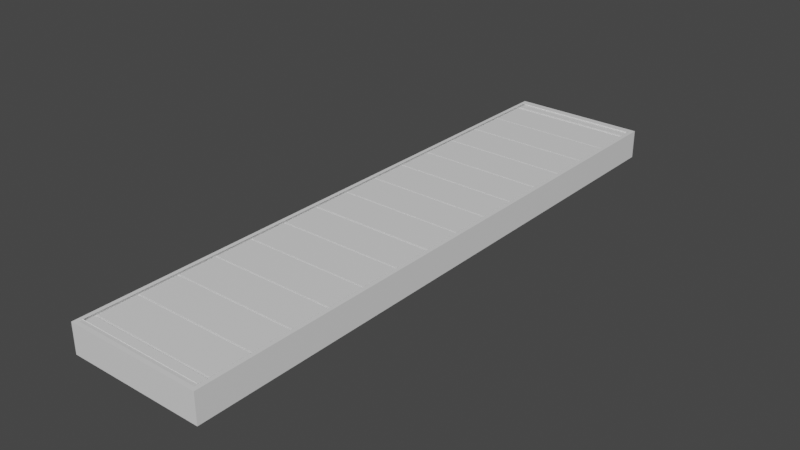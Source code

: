 # Source: ConveyerBeltLong.blend  (saved by Blender 3.4.6; exported with 4.5.12 LTS)
import bpy
from mathutils import Matrix  # noqa: F401  (used for matrix-valued properties, if any)

bpy.ops.wm.read_factory_settings(use_empty=True)
scene = bpy.context.scene
scene.name = 'Scene'

# ---- collections
col_collection = bpy.data.collections.new('Collection'); scene.collection.children.link(col_collection)

# ---- materials (node trees are filled in below, after node groups)
mat_material = bpy.data.materials.new('Material')
mat_material.alpha_threshold = 0.0
mat_material.use_transparent_shadow = False
mat_material.roughness = 0.5
mat_material.line_color = (0.0, 0.0, 0.0, 1.0)
mat_material_001 = bpy.data.materials.new('Material.001')
mat_material_001.alpha_threshold = 0.0
mat_material_001.use_transparent_shadow = False
mat_material_001.roughness = 0.5
mat_material_001.line_color = (0.0, 0.0, 0.0, 1.0)
mat_material_002 = bpy.data.materials.new('Material.002')
mat_material_002.alpha_threshold = 0.0
mat_material_002.use_transparent_shadow = False
mat_material_002.roughness = 0.5
mat_material_002.line_color = (0.0, 0.0, 0.0, 1.0)

# ---- material node trees
mat_material.use_nodes = True; mat_material.node_tree.nodes.clear()
_N = mat_material.node_tree.nodes; _L = mat_material.node_tree.links
n0 = _N.new('ShaderNodeOutputMaterial'); n0.name = 'Material Output'; n0.location = (300, 300)
n1 = _N.new('ShaderNodeBsdfPrincipled'); n1.name = 'Principled BSDF'; n1.location = (10, 300)
n1.distribution = 'GGX'
n1.subsurface_method = 'RANDOM_WALK_SKIN'
n1.inputs[3].default_value = 1.45
n1.inputs[27].default_value = (0.0, 0.0, 0.0, 1.0)
n1.inputs[28].default_value = 1.0
_L.new(n1.outputs[0], n0.inputs[0])
n0.is_active_output = True
mat_material_001.use_nodes = True; mat_material_001.node_tree.nodes.clear()
_N = mat_material_001.node_tree.nodes; _L = mat_material_001.node_tree.links
n0 = _N.new('ShaderNodeOutputMaterial'); n0.name = 'Material Output'; n0.location = (300, 300)
n1 = _N.new('ShaderNodeBsdfPrincipled'); n1.name = 'Principled BSDF'; n1.location = (10, 300)
n1.distribution = 'GGX'
n1.subsurface_method = 'RANDOM_WALK_SKIN'
n1.inputs[3].default_value = 1.45
n1.inputs[27].default_value = (0.0, 0.0, 0.0, 1.0)
n1.inputs[28].default_value = 1.0
_L.new(n1.outputs[0], n0.inputs[0])
n0.is_active_output = True
mat_material_002.use_nodes = True; mat_material_002.node_tree.nodes.clear()
_N = mat_material_002.node_tree.nodes; _L = mat_material_002.node_tree.links
n0 = _N.new('ShaderNodeOutputMaterial'); n0.name = 'Material Output'; n0.location = (300, 300)
n1 = _N.new('ShaderNodeBsdfPrincipled'); n1.name = 'Principled BSDF'; n1.location = (10, 300)
n1.distribution = 'GGX'
n1.subsurface_method = 'RANDOM_WALK_SKIN'
n1.inputs[3].default_value = 1.45
n1.inputs[27].default_value = (0.0, 0.0, 0.0, 1.0)
n1.inputs[28].default_value = 1.0
_L.new(n1.outputs[0], n0.inputs[0])
n0.is_active_output = True

# ---- world
world_world = bpy.data.worlds.new('World'); scene.world = world_world
world_world.use_nodes = True; world_world.node_tree.nodes.clear()
_N = world_world.node_tree.nodes; _L = world_world.node_tree.links
n0 = _N.new('ShaderNodeOutputWorld'); n0.name = 'World Output'; n0.location = (300, 300)
n1 = _N.new('ShaderNodeBackground'); n1.name = 'Background'; n1.location = (10, 300)
n1.inputs[0].default_value = (0.05088, 0.05088, 0.05088, 1.0)
_L.new(n1.outputs[0], n0.inputs[0])
n0.is_active_output = True
world_world.color = (0.05088, 0.05088, 0.05088)
world_world.use_sun_shadow = False
world_world.sun_shadow_jitter_overblur = 0.0

# ---- meshes
me_cube = bpy.data.meshes.new('Cube')
me_cube.from_pydata([(1.089, 1.016, 0.6653), (1.089, 1.016, -29.46), (1.089, -1.016, 0.6653), (1.089, -1.016, -29.46), (-1.089, 1.016, 0.6653), (-1.089, 1.016, -29.46), (-1.089, -1.016, 0.6653), (-1.089, -1.016, -29.46), (1.025, -1.002, 0.6653), (-1.026, -1.002, 0.6653), (1.025, 1.002, 0.6653), (-1.026, 1.002, 0.6653), (0.9942, -1.002, -2.946), (-1.056, -1.002, -2.946), (0.9942, 1.002, -2.946), (-1.056, 1.002, -2.946), (1.025, -0.9901, 0.3042), (-1.026, -0.9901, 0.3042), (0.9942, -0.9898, 0.6637), (-1.056, -0.9898, 0.6637), (-1.026, 0.9906, 0.8193), (1.025, 0.9906, 0.8193), (-1.056, 0.9909, -0.2008), (0.9942, 0.9909, -0.2008)], [], [(4, 6, 9, 11), (3, 2, 6, 7), (7, 6, 4, 5), (5, 1, 3, 7), (1, 0, 2, 3), (5, 4, 0, 1), (14, 10, 21, 23), (2, 0, 10, 8), (0, 4, 11, 10), (6, 2, 8, 9), (14, 15, 13, 12), (8, 10, 14, 12), (11, 9, 13, 15), (13, 9, 17, 19), (17, 16, 18, 19), (9, 8, 16, 17), (8, 12, 18, 16), (12, 13, 19, 18), (21, 20, 22, 23), (15, 14, 23, 22), (10, 11, 20, 21), (11, 15, 22, 20)])
_uv = me_cube.uv_layers.new(name='UVMap')
_uv.uv.foreach_set('vector', [0.625, 0.25, 0.625, 0.0, 0.625, 0.0, 0.625, 0.25, 0.375, 0.75, 0.625, 0.75, 0.625, 1.0, 0.375, 1.0, 0.375, 0.0, 0.625, 0.0, 0.625, 0.25, 0.375, 0.25, 0.125, 0.5, 0.375, 0.5, 0.375, 0.75, 0.125, 0.75, 0.375, 0.5, 0.625, 0.5, 0.625, 0.75, 0.375, 0.75, 0.375, 0.25, 0.625, 0.25, 0.625, 0.5, 0.375, 0.5, 0.625, 0.5, 0.625, 0.5, 0.625, 0.5, 0.625, 0.5, 0.625, 0.75, 0.625, 0.5, 0.625, 0.5, 0.625, 0.75, 0.625, 0.5, 0.625, 0.25, 0.625, 0.25, 0.625, 0.5, 0.625, 1.0, 0.625, 0.75, 0.625, 0.75, 0.625, 1.0, 0.625, 0.5, 0.875, 0.5, 0.875, 0.75, 0.625, 0.75, 0.625, 0.75, 0.625, 0.5, 0.625, 0.5, 0.625, 0.75, 0.625, 0.25, 0.625, 0.0, 0.625, 0.0, 0.625, 0.25, 0.625, 0.0, 0.625, 0.0, 0.625, 0.0, 0.625, 0.0, 0.625, 1.0, 0.625, 0.75, 0.625, 0.75, 0.625, 1.0, 0.625, 1.0, 0.625, 0.75, 0.625, 0.75, 0.625, 1.0, 0.625, 0.75, 0.625, 0.75, 0.625, 0.75, 0.625, 0.75, 0.625, 0.75, 0.875, 0.75, 0.875, 0.75, 0.625, 0.75, 0.625, 0.5, 0.625, 0.25, 0.625, 0.25, 0.625, 0.5, 0.875, 0.5, 0.625, 0.5, 0.625, 0.5, 0.875, 0.5, 0.625, 0.5, 0.625, 0.25, 0.625, 0.25, 0.625, 0.5, 0.625, 0.25, 0.625, 0.25, 0.625, 0.25, 0.625, 0.25])
me_cube.materials.append(mat_material)
me_cube.use_mirror_vertex_groups = False
me_cube.update()
me_cube_001 = bpy.data.meshes.new('Cube.001')
me_cube_001.from_pydata([(1.0, 1.0, 1.0), (1.0, 1.0, -1.0), (1.0, -1.0, 1.0), (1.0, -1.0, -1.0), (-1.0, 1.0, 1.0), (-1.0, 1.0, -1.0), (-1.0, -1.0, 1.0), (-1.0, -1.0, -1.0)], [], [(0, 4, 6, 2), (3, 2, 6, 7), (7, 6, 4, 5), (5, 1, 3, 7), (1, 0, 2, 3), (5, 4, 0, 1)])
_uv = me_cube_001.uv_layers.new(name='UVMap')
_uv.uv.foreach_set('vector', [0.625, 0.5, 0.875, 0.5, 0.875, 0.75, 0.625, 0.75, 0.375, 0.75, 0.625, 0.75, 0.625, 1.0, 0.375, 1.0, 0.375, 0.0, 0.625, 0.0, 0.625, 0.25, 0.375, 0.25, 0.125, 0.5, 0.375, 0.5, 0.375, 0.75, 0.125, 0.75, 0.375, 0.5, 0.625, 0.5, 0.625, 0.75, 0.375, 0.75, 0.375, 0.25, 0.625, 0.25, 0.625, 0.5, 0.375, 0.5])
me_cube_001.materials.append(mat_material_001)
me_cube_001.use_mirror_vertex_groups = False
me_cube_001.update()
me_cube_002 = bpy.data.meshes.new('Cube.002')
me_cube_002.from_pydata([(1.0, 1.0, 1.0), (1.0, 1.0, -1.0), (1.0, -1.0, 1.0), (1.0, -1.0, -1.0), (-1.0, 1.0, 1.0), (-1.0, 1.0, -1.0), (-1.0, -1.0, 1.0), (-1.0, -1.0, -1.0)], [], [(0, 4, 6, 2), (3, 2, 6, 7), (7, 6, 4, 5), (5, 1, 3, 7), (1, 0, 2, 3), (5, 4, 0, 1)])
_uv = me_cube_002.uv_layers.new(name='UVMap')
_uv.uv.foreach_set('vector', [0.625, 0.5, 0.875, 0.5, 0.875, 0.75, 0.625, 0.75, 0.375, 0.75, 0.625, 0.75, 0.625, 1.0, 0.375, 1.0, 0.375, 0.0, 0.625, 0.0, 0.625, 0.25, 0.375, 0.25, 0.125, 0.5, 0.375, 0.5, 0.375, 0.75, 0.125, 0.75, 0.375, 0.5, 0.625, 0.5, 0.625, 0.75, 0.375, 0.75, 0.375, 0.25, 0.625, 0.25, 0.625, 0.5, 0.375, 0.5])
me_cube_002.materials.append(mat_material_001)
me_cube_002.use_mirror_vertex_groups = False
me_cube_002.update()
me_cube_003 = bpy.data.meshes.new('Cube.003')
me_cube_003.from_pydata([(1.0, 1.0, 1.0), (1.0, 1.0, -1.0), (1.0, -1.0, 1.0), (1.0, -1.0, -1.0), (-1.0, 1.0, 1.0), (-1.0, 1.0, -1.0), (-1.0, -1.0, 1.0), (-1.0, -1.0, -1.0)], [], [(0, 4, 6, 2), (3, 2, 6, 7), (7, 6, 4, 5), (5, 1, 3, 7), (1, 0, 2, 3), (5, 4, 0, 1)])
_uv = me_cube_003.uv_layers.new(name='UVMap')
_uv.uv.foreach_set('vector', [0.625, 0.5, 0.875, 0.5, 0.875, 0.75, 0.625, 0.75, 0.375, 0.75, 0.625, 0.75, 0.625, 1.0, 0.375, 1.0, 0.375, 0.0, 0.625, 0.0, 0.625, 0.25, 0.375, 0.25, 0.125, 0.5, 0.375, 0.5, 0.375, 0.75, 0.125, 0.75, 0.375, 0.5, 0.625, 0.5, 0.625, 0.75, 0.375, 0.75, 0.375, 0.25, 0.625, 0.25, 0.625, 0.5, 0.375, 0.5])
me_cube_003.materials.append(mat_material_001)
me_cube_003.use_mirror_vertex_groups = False
me_cube_003.update()
me_cube_004 = bpy.data.meshes.new('Cube.004')
me_cube_004.from_pydata([(1.0, 1.0, 1.0), (1.0, 1.0, -1.0), (1.0, -1.0, 1.0), (1.0, -1.0, -1.0), (-1.0, 1.0, 1.0), (-1.0, 1.0, -1.0), (-1.0, -1.0, 1.0), (-1.0, -1.0, -1.0)], [], [(0, 4, 6, 2), (3, 2, 6, 7), (7, 6, 4, 5), (5, 1, 3, 7), (1, 0, 2, 3), (5, 4, 0, 1)])
_uv = me_cube_004.uv_layers.new(name='UVMap')
_uv.uv.foreach_set('vector', [0.625, 0.5, 0.875, 0.5, 0.875, 0.75, 0.625, 0.75, 0.375, 0.75, 0.625, 0.75, 0.625, 1.0, 0.375, 1.0, 0.375, 0.0, 0.625, 0.0, 0.625, 0.25, 0.375, 0.25, 0.125, 0.5, 0.375, 0.5, 0.375, 0.75, 0.125, 0.75, 0.375, 0.5, 0.625, 0.5, 0.625, 0.75, 0.375, 0.75, 0.375, 0.25, 0.625, 0.25, 0.625, 0.5, 0.375, 0.5])
me_cube_004.materials.append(mat_material_001)
me_cube_004.use_mirror_vertex_groups = False
me_cube_004.update()
me_cube_005 = bpy.data.meshes.new('Cube.005')
me_cube_005.from_pydata([(1.0, 1.0, 1.0), (1.0, 1.0, -1.0), (1.0, -1.0, 1.0), (1.0, -1.0, -1.0), (-1.0, 1.0, 1.0), (-1.0, 1.0, -1.0), (-1.0, -1.0, 1.0), (-1.0, -1.0, -1.0)], [], [(0, 4, 6, 2), (3, 2, 6, 7), (7, 6, 4, 5), (5, 1, 3, 7), (1, 0, 2, 3), (5, 4, 0, 1)])
_uv = me_cube_005.uv_layers.new(name='UVMap')
_uv.uv.foreach_set('vector', [0.625, 0.5, 0.875, 0.5, 0.875, 0.75, 0.625, 0.75, 0.375, 0.75, 0.625, 0.75, 0.625, 1.0, 0.375, 1.0, 0.375, 0.0, 0.625, 0.0, 0.625, 0.25, 0.375, 0.25, 0.125, 0.5, 0.375, 0.5, 0.375, 0.75, 0.125, 0.75, 0.375, 0.5, 0.625, 0.5, 0.625, 0.75, 0.375, 0.75, 0.375, 0.25, 0.625, 0.25, 0.625, 0.5, 0.375, 0.5])
me_cube_005.materials.append(mat_material_001)
me_cube_005.use_mirror_vertex_groups = False
me_cube_005.update()
me_cube_006 = bpy.data.meshes.new('Cube.006')
me_cube_006.from_pydata([(1.0, 1.0, 1.0), (1.0, 1.0, -1.0), (1.0, -1.0, 1.0), (1.0, -1.0, -1.0), (-1.0, 1.0, 1.0), (-1.0, 1.0, -1.0), (-1.0, -1.0, 1.0), (-1.0, -1.0, -1.0)], [], [(0, 4, 6, 2), (3, 2, 6, 7), (7, 6, 4, 5), (5, 1, 3, 7), (1, 0, 2, 3), (5, 4, 0, 1)])
_uv = me_cube_006.uv_layers.new(name='UVMap')
_uv.uv.foreach_set('vector', [0.625, 0.5, 0.875, 0.5, 0.875, 0.75, 0.625, 0.75, 0.375, 0.75, 0.625, 0.75, 0.625, 1.0, 0.375, 1.0, 0.375, 0.0, 0.625, 0.0, 0.625, 0.25, 0.375, 0.25, 0.125, 0.5, 0.375, 0.5, 0.375, 0.75, 0.125, 0.75, 0.375, 0.5, 0.625, 0.5, 0.625, 0.75, 0.375, 0.75, 0.375, 0.25, 0.625, 0.25, 0.625, 0.5, 0.375, 0.5])
me_cube_006.materials.append(mat_material_001)
me_cube_006.use_mirror_vertex_groups = False
me_cube_006.update()
me_cube_007 = bpy.data.meshes.new('Cube.007')
me_cube_007.from_pydata([(1.0, 1.0, 1.0), (1.0, 1.0, -1.0), (1.0, -1.0, 1.0), (1.0, -1.0, -1.0), (-1.0, 1.0, 1.0), (-1.0, 1.0, -1.0), (-1.0, -1.0, 1.0), (-1.0, -1.0, -1.0)], [], [(0, 4, 6, 2), (3, 2, 6, 7), (7, 6, 4, 5), (5, 1, 3, 7), (1, 0, 2, 3), (5, 4, 0, 1)])
_uv = me_cube_007.uv_layers.new(name='UVMap')
_uv.uv.foreach_set('vector', [0.625, 0.5, 0.875, 0.5, 0.875, 0.75, 0.625, 0.75, 0.375, 0.75, 0.625, 0.75, 0.625, 1.0, 0.375, 1.0, 0.375, 0.0, 0.625, 0.0, 0.625, 0.25, 0.375, 0.25, 0.125, 0.5, 0.375, 0.5, 0.375, 0.75, 0.125, 0.75, 0.375, 0.5, 0.625, 0.5, 0.625, 0.75, 0.375, 0.75, 0.375, 0.25, 0.625, 0.25, 0.625, 0.5, 0.375, 0.5])
me_cube_007.materials.append(mat_material_001)
me_cube_007.use_mirror_vertex_groups = False
me_cube_007.update()
me_cube_008 = bpy.data.meshes.new('Cube.008')
me_cube_008.from_pydata([(1.0, 1.0, 1.0), (1.0, 1.0, -1.0), (1.0, -1.0, 1.0), (1.0, -1.0, -1.0), (-1.0, 1.0, 1.0), (-1.0, 1.0, -1.0), (-1.0, -1.0, 1.0), (-1.0, -1.0, -1.0)], [], [(0, 4, 6, 2), (3, 2, 6, 7), (7, 6, 4, 5), (5, 1, 3, 7), (1, 0, 2, 3), (5, 4, 0, 1)])
_uv = me_cube_008.uv_layers.new(name='UVMap')
_uv.uv.foreach_set('vector', [0.625, 0.5, 0.875, 0.5, 0.875, 0.75, 0.625, 0.75, 0.375, 0.75, 0.625, 0.75, 0.625, 1.0, 0.375, 1.0, 0.375, 0.0, 0.625, 0.0, 0.625, 0.25, 0.375, 0.25, 0.125, 0.5, 0.375, 0.5, 0.375, 0.75, 0.125, 0.75, 0.375, 0.5, 0.625, 0.5, 0.625, 0.75, 0.375, 0.75, 0.375, 0.25, 0.625, 0.25, 0.625, 0.5, 0.375, 0.5])
me_cube_008.materials.append(mat_material_001)
me_cube_008.use_mirror_vertex_groups = False
me_cube_008.update()
me_cube_009 = bpy.data.meshes.new('Cube.009')
me_cube_009.from_pydata([(1.0, 1.0, 1.0), (1.0, 1.0, -1.0), (1.0, -1.0, 1.0), (1.0, -1.0, -1.0), (-1.0, 1.0, 1.0), (-1.0, 1.0, -1.0), (-1.0, -1.0, 1.0), (-1.0, -1.0, -1.0)], [], [(0, 4, 6, 2), (3, 2, 6, 7), (7, 6, 4, 5), (5, 1, 3, 7), (1, 0, 2, 3), (5, 4, 0, 1)])
_uv = me_cube_009.uv_layers.new(name='UVMap')
_uv.uv.foreach_set('vector', [0.625, 0.5, 0.875, 0.5, 0.875, 0.75, 0.625, 0.75, 0.375, 0.75, 0.625, 0.75, 0.625, 1.0, 0.375, 1.0, 0.375, 0.0, 0.625, 0.0, 0.625, 0.25, 0.375, 0.25, 0.125, 0.5, 0.375, 0.5, 0.375, 0.75, 0.125, 0.75, 0.375, 0.5, 0.625, 0.5, 0.625, 0.75, 0.375, 0.75, 0.375, 0.25, 0.625, 0.25, 0.625, 0.5, 0.375, 0.5])
me_cube_009.materials.append(mat_material_001)
me_cube_009.use_mirror_vertex_groups = False
me_cube_009.update()
me_cube_010 = bpy.data.meshes.new('Cube.010')
me_cube_010.from_pydata([(1.0, 1.0, 1.0), (1.0, 1.0, -1.0), (1.0, -1.0, 1.0), (1.0, -1.0, -1.0), (-1.0, 1.0, 1.0), (-1.0, 1.0, -1.0), (-1.0, -1.0, 1.0), (-1.0, -1.0, -1.0)], [], [(0, 4, 6, 2), (3, 2, 6, 7), (7, 6, 4, 5), (5, 1, 3, 7), (1, 0, 2, 3), (5, 4, 0, 1)])
_uv = me_cube_010.uv_layers.new(name='UVMap')
_uv.uv.foreach_set('vector', [0.625, 0.5, 0.875, 0.5, 0.875, 0.75, 0.625, 0.75, 0.375, 0.75, 0.625, 0.75, 0.625, 1.0, 0.375, 1.0, 0.375, 0.0, 0.625, 0.0, 0.625, 0.25, 0.375, 0.25, 0.125, 0.5, 0.375, 0.5, 0.375, 0.75, 0.125, 0.75, 0.375, 0.5, 0.625, 0.5, 0.625, 0.75, 0.375, 0.75, 0.375, 0.25, 0.625, 0.25, 0.625, 0.5, 0.375, 0.5])
me_cube_010.materials.append(mat_material_001)
me_cube_010.use_mirror_vertex_groups = False
me_cube_010.update()
me_cube_011 = bpy.data.meshes.new('Cube.011')
me_cube_011.from_pydata([(1.0, 1.0, 1.0), (1.0, 1.0, -1.0), (1.0, -1.0, 1.0), (1.0, -1.0, -1.0), (-1.0, 1.0, 1.0), (-1.0, 1.0, -1.0), (-1.0, -1.0, 1.0), (-1.0, -1.0, -1.0)], [], [(0, 4, 6, 2), (3, 2, 6, 7), (7, 6, 4, 5), (5, 1, 3, 7), (1, 0, 2, 3), (5, 4, 0, 1)])
_uv = me_cube_011.uv_layers.new(name='UVMap')
_uv.uv.foreach_set('vector', [0.625, 0.5, 0.875, 0.5, 0.875, 0.75, 0.625, 0.75, 0.375, 0.75, 0.625, 0.75, 0.625, 1.0, 0.375, 1.0, 0.375, 0.0, 0.625, 0.0, 0.625, 0.25, 0.375, 0.25, 0.125, 0.5, 0.375, 0.5, 0.375, 0.75, 0.125, 0.75, 0.375, 0.5, 0.625, 0.5, 0.625, 0.75, 0.375, 0.75, 0.375, 0.25, 0.625, 0.25, 0.625, 0.5, 0.375, 0.5])
me_cube_011.materials.append(mat_material_001)
me_cube_011.use_mirror_vertex_groups = False
me_cube_011.update()
me_cube_012 = bpy.data.meshes.new('Cube.012')
me_cube_012.from_pydata([(1.0, 1.0, 1.0), (1.0, 1.0, -1.0), (1.0, -1.0, 1.0), (1.0, -1.0, -1.0), (-1.0, 1.0, 1.0), (-1.0, 1.0, -1.0), (-1.0, -1.0, 1.0), (-1.0, -1.0, -1.0)], [], [(0, 4, 6, 2), (3, 2, 6, 7), (7, 6, 4, 5), (5, 1, 3, 7), (1, 0, 2, 3), (5, 4, 0, 1)])
_uv = me_cube_012.uv_layers.new(name='UVMap')
_uv.uv.foreach_set('vector', [0.625, 0.5, 0.875, 0.5, 0.875, 0.75, 0.625, 0.75, 0.375, 0.75, 0.625, 0.75, 0.625, 1.0, 0.375, 1.0, 0.375, 0.0, 0.625, 0.0, 0.625, 0.25, 0.375, 0.25, 0.125, 0.5, 0.375, 0.5, 0.375, 0.75, 0.125, 0.75, 0.375, 0.5, 0.625, 0.5, 0.625, 0.75, 0.375, 0.75, 0.375, 0.25, 0.625, 0.25, 0.625, 0.5, 0.375, 0.5])
me_cube_012.materials.append(mat_material_001)
me_cube_012.use_mirror_vertex_groups = False
me_cube_012.update()
me_cube_013 = bpy.data.meshes.new('Cube.013')
me_cube_013.from_pydata([(1.0, 1.0, 1.0), (1.0, 1.0, -1.0), (1.0, -1.0, 1.0), (1.0, -1.0, -1.0), (-1.0, 1.0, 1.0), (-1.0, 1.0, -1.0), (-1.0, -1.0, 1.0), (-1.0, -1.0, -1.0)], [], [(0, 4, 6, 2), (3, 2, 6, 7), (7, 6, 4, 5), (5, 1, 3, 7), (1, 0, 2, 3), (5, 4, 0, 1)])
_uv = me_cube_013.uv_layers.new(name='UVMap')
_uv.uv.foreach_set('vector', [0.625, 0.5, 0.875, 0.5, 0.875, 0.75, 0.625, 0.75, 0.375, 0.75, 0.625, 0.75, 0.625, 1.0, 0.375, 1.0, 0.375, 0.0, 0.625, 0.0, 0.625, 0.25, 0.375, 0.25, 0.125, 0.5, 0.375, 0.5, 0.375, 0.75, 0.125, 0.75, 0.375, 0.5, 0.625, 0.5, 0.625, 0.75, 0.375, 0.75, 0.375, 0.25, 0.625, 0.25, 0.625, 0.5, 0.375, 0.5])
me_cube_013.materials.append(mat_material_001)
me_cube_013.use_mirror_vertex_groups = False
me_cube_013.update()
me_cube_015 = bpy.data.meshes.new('Cube.015')
me_cube_015.from_pydata([(1.0, 0.4249, 1.0), (1.0, 0.4249, -1.0), (1.0, -1.0, 1.0), (1.0, -1.0, -1.0), (-1.0, 0.4249, 1.0), (-1.0, 0.4249, -1.0), (-1.0, -1.0, 1.0), (-1.0, -1.0, -1.0)], [], [(0, 4, 6, 2), (3, 2, 6, 7), (7, 6, 4, 5), (5, 1, 3, 7), (1, 0, 2, 3), (5, 4, 0, 1)])
_uv = me_cube_015.uv_layers.new(name='UVMap')
_uv.uv.foreach_set('vector', [0.625, 0.5, 0.875, 0.5, 0.875, 0.75, 0.625, 0.75, 0.375, 0.75, 0.625, 0.75, 0.625, 1.0, 0.375, 1.0, 0.375, 0.0, 0.625, 0.0, 0.625, 0.25, 0.375, 0.25, 0.125, 0.5, 0.375, 0.5, 0.375, 0.75, 0.125, 0.75, 0.375, 0.5, 0.625, 0.5, 0.625, 0.75, 0.375, 0.75, 0.375, 0.25, 0.625, 0.25, 0.625, 0.5, 0.375, 0.5])
me_cube_015.materials.append(mat_material_001)
me_cube_015.use_mirror_vertex_groups = False
me_cube_015.update()
me_cube_016 = bpy.data.meshes.new('Cube.016')
me_cube_016.from_pydata([(1.0, 0.4249, 1.0), (1.0, 0.4249, -1.0), (1.0, -1.0, 1.0), (1.0, -1.0, -1.0), (-1.0, 0.4249, 1.0), (-1.0, 0.4249, -1.0), (-1.0, -1.0, 1.0), (-1.0, -1.0, -1.0)], [], [(0, 4, 6, 2), (3, 2, 6, 7), (7, 6, 4, 5), (5, 1, 3, 7), (1, 0, 2, 3), (5, 4, 0, 1)])
_uv = me_cube_016.uv_layers.new(name='UVMap')
_uv.uv.foreach_set('vector', [0.625, 0.5, 0.875, 0.5, 0.875, 0.75, 0.625, 0.75, 0.375, 0.75, 0.625, 0.75, 0.625, 1.0, 0.375, 1.0, 0.375, 0.0, 0.625, 0.0, 0.625, 0.25, 0.375, 0.25, 0.125, 0.5, 0.375, 0.5, 0.375, 0.75, 0.125, 0.75, 0.375, 0.5, 0.625, 0.5, 0.625, 0.75, 0.375, 0.75, 0.375, 0.25, 0.625, 0.25, 0.625, 0.5, 0.375, 0.5])
me_cube_016.materials.append(mat_material_001)
me_cube_016.use_mirror_vertex_groups = False
me_cube_016.update()
me_cube_019 = bpy.data.meshes.new('Cube.019')
me_cube_019.from_pydata([(1.0, 1.0, 1.0), (1.0, 1.0, -1.0), (1.0, -1.0, 1.0), (1.0, -1.0, -1.0), (-1.0, 1.0, 1.0), (-1.0, 1.0, -1.0), (-1.0, -1.0, 1.0), (-1.0, -1.0, -1.0)], [], [(0, 4, 6, 2), (3, 2, 6, 7), (7, 6, 4, 5), (5, 1, 3, 7), (1, 0, 2, 3), (5, 4, 0, 1)])
_uv = me_cube_019.uv_layers.new(name='UVMap')
_uv.uv.foreach_set('vector', [0.625, 0.5, 0.875, 0.5, 0.875, 0.75, 0.625, 0.75, 0.375, 0.75, 0.625, 0.75, 0.625, 1.0, 0.375, 1.0, 0.375, 0.0, 0.625, 0.0, 0.625, 0.25, 0.375, 0.25, 0.125, 0.5, 0.375, 0.5, 0.375, 0.75, 0.125, 0.75, 0.375, 0.5, 0.625, 0.5, 0.625, 0.75, 0.375, 0.75, 0.375, 0.25, 0.625, 0.25, 0.625, 0.5, 0.375, 0.5])
me_cube_019.materials.append(mat_material_002)
me_cube_019.use_mirror_vertex_groups = False
me_cube_019.update()

# ---- objects
ob_holder = bpy.data.objects.new('Holder', me_cube)
ob_panel = bpy.data.objects.new('Panel', me_cube_001)
ob_panel_001 = bpy.data.objects.new('Panel.001', me_cube_002)
ob_panel_002 = bpy.data.objects.new('Panel.002', me_cube_003)
ob_panel_003 = bpy.data.objects.new('Panel.003', me_cube_004)
ob_panel_004 = bpy.data.objects.new('Panel.004', me_cube_005)
ob_panel_005 = bpy.data.objects.new('Panel.005', me_cube_006)
ob_panel_006 = bpy.data.objects.new('Panel.006', me_cube_007)
ob_panel_007 = bpy.data.objects.new('Panel.007', me_cube_008)
ob_panel_008 = bpy.data.objects.new('Panel.008', me_cube_009)
ob_panel_009 = bpy.data.objects.new('Panel.009', me_cube_010)
ob_panel_010 = bpy.data.objects.new('Panel.010', me_cube_011)
ob_panel_011 = bpy.data.objects.new('Panel.011', me_cube_012)
ob_panel_012 = bpy.data.objects.new('Panel.012', me_cube_013)
ob_panel_014 = bpy.data.objects.new('Panel.014', me_cube_015)
ob_panel_015 = bpy.data.objects.new('Panel.015', me_cube_016)
ob_panel_013 = bpy.data.objects.new('Panel.013', me_cube_019)

# ---- transforms, parenting, visibility, modifiers, constraints
ob_holder.location = (0.0, 0.0, 0.0)
ob_holder.scale = (1.5, 7.0, 0.02303)
ob_holder.lock_rotations_4d = False
ob_holder.empty_display_type = 'ARROWS'
ob_holder.lineart.crease_threshold = 0.0
ob_panel.location = (0.0, -6.841, -0.03457)
ob_panel.scale = (1.5, 0.1331, 0.02947)
ob_panel.lock_rotations_4d = False
ob_panel.empty_display_type = 'ARROWS'
ob_panel.lineart.crease_threshold = 0.0
ob_panel_001.location = (0.0, -6.206, -0.03457)
ob_panel_001.scale = (1.5, 0.45, 0.02947)
ob_panel_001.lock_rotations_4d = False
ob_panel_001.empty_display_type = 'ARROWS'
ob_panel_001.lineart.crease_threshold = 0.0
ob_panel_002.location = (0.0, -5.256, -0.03457)
ob_panel_002.scale = (1.5, 0.45, 0.02947)
ob_panel_002.lock_rotations_4d = False
ob_panel_002.empty_display_type = 'ARROWS'
ob_panel_002.lineart.crease_threshold = 0.0
ob_panel_003.location = (0.0, -4.306, -0.03457)
ob_panel_003.scale = (1.5, 0.45, 0.02947)
ob_panel_003.lock_rotations_4d = False
ob_panel_003.empty_display_type = 'ARROWS'
ob_panel_003.lineart.crease_threshold = 0.0
ob_panel_004.location = (0.0, -3.356, -0.03457)
ob_panel_004.scale = (1.5, 0.45, 0.02947)
ob_panel_004.lock_rotations_4d = False
ob_panel_004.empty_display_type = 'ARROWS'
ob_panel_004.lineart.crease_threshold = 0.0
ob_panel_005.location = (0.0, -2.408, -0.03457)
ob_panel_005.scale = (1.5, 0.45, 0.02947)
ob_panel_005.lock_rotations_4d = False
ob_panel_005.empty_display_type = 'ARROWS'
ob_panel_005.lineart.crease_threshold = 0.0
ob_panel_006.location = (0.0, -1.456, -0.03457)
ob_panel_006.scale = (1.5, 0.45, 0.02947)
ob_panel_006.lock_rotations_4d = False
ob_panel_006.empty_display_type = 'ARROWS'
ob_panel_006.lineart.crease_threshold = 0.0
ob_panel_007.location = (0.0, -0.4913, -0.03457)
ob_panel_007.scale = (1.5, 0.45, 0.02947)
ob_panel_007.lock_rotations_4d = False
ob_panel_007.empty_display_type = 'ARROWS'
ob_panel_007.lineart.crease_threshold = 0.0
ob_panel_008.location = (0.0, 0.4588, -0.03457)
ob_panel_008.scale = (1.5, 0.45, 0.02947)
ob_panel_008.lock_rotations_4d = False
ob_panel_008.empty_display_type = 'ARROWS'
ob_panel_008.lineart.crease_threshold = 0.0
ob_panel_009.location = (0.0, 1.409, -0.03457)
ob_panel_009.scale = (1.5, 0.45, 0.02947)
ob_panel_009.lock_rotations_4d = False
ob_panel_009.empty_display_type = 'ARROWS'
ob_panel_009.lineart.crease_threshold = 0.0
ob_panel_010.location = (0.0, 2.359, -0.03457)
ob_panel_010.scale = (1.5, 0.45, 0.02947)
ob_panel_010.lock_rotations_4d = False
ob_panel_010.empty_display_type = 'ARROWS'
ob_panel_010.lineart.crease_threshold = 0.0
ob_panel_011.location = (0.0, 3.309, -0.03457)
ob_panel_011.scale = (1.5, 0.45, 0.02947)
ob_panel_011.lock_rotations_4d = False
ob_panel_011.empty_display_type = 'ARROWS'
ob_panel_011.lineart.crease_threshold = 0.0
ob_panel_012.location = (0.0, 4.259, -0.03457)
ob_panel_012.scale = (1.5, 0.45, 0.02947)
ob_panel_012.lock_rotations_4d = False
ob_panel_012.empty_display_type = 'ARROWS'
ob_panel_012.lineart.crease_threshold = 0.0
ob_panel_014.location = (0.0, 6.335, -0.03457)
ob_panel_014.scale = (1.5, 0.635, 0.02947)
ob_panel_014.lock_rotations_4d = False
ob_panel_014.empty_display_type = 'ARROWS'
ob_panel_014.lineart.crease_threshold = 0.0
ob_panel_015.location = (-0.0005736, 6.927, -0.03457)
ob_panel_015.scale = (1.5, 0.2233, 0.02947)
ob_panel_015.lock_rotations_4d = False
ob_panel_015.empty_display_type = 'ARROWS'
ob_panel_015.lineart.crease_threshold = 0.0
ob_panel_013.location = (0.0, 5.209, -0.03457)
ob_panel_013.scale = (1.5, 0.45, 0.02947)
ob_panel_013.lock_rotations_4d = False
ob_panel_013.empty_display_type = 'ARROWS'
ob_panel_013.lineart.crease_threshold = 0.0

# ---- collection membership
col_collection.objects.link(ob_holder)
col_collection.objects.link(ob_panel)
col_collection.objects.link(ob_panel_001)
col_collection.objects.link(ob_panel_002)
col_collection.objects.link(ob_panel_003)
col_collection.objects.link(ob_panel_004)
col_collection.objects.link(ob_panel_005)
col_collection.objects.link(ob_panel_006)
col_collection.objects.link(ob_panel_007)
col_collection.objects.link(ob_panel_008)
col_collection.objects.link(ob_panel_009)
col_collection.objects.link(ob_panel_010)
col_collection.objects.link(ob_panel_011)
col_collection.objects.link(ob_panel_012)
col_collection.objects.link(ob_panel_014)
col_collection.objects.link(ob_panel_015)
col_collection.objects.link(ob_panel_013)

# ---- scene / render settings (as saved in the file)
scene.frame_start = 0; scene.frame_end = 39; scene.frame_set(27)
scene.render.engine = 'BLENDER_EEVEE_NEXT'
scene.cycles.sampling_pattern = 'TABULATED_SOBOL'
scene.cycles.use_light_tree = False
scene.view_settings.view_transform = 'Filmic'
bpy.context.view_layer.update()

# ---- added for rendering (the .blend has no active camera and no usable light): camera, sun
cam_auto = bpy.data.cameras.new('AutoCamera')
cam_auto.lens = 50.0
cam_auto.sensor_width = 36.0
cam_auto.clip_end = 1000.0
ob_auto_camera = bpy.data.objects.new('AutoCamera', cam_auto)
scene.collection.objects.link(ob_auto_camera)
ob_auto_camera.location = (13.5129, -16.2155, 10.4806)
ob_auto_camera.rotation_euler = (1.09748, -7.21219e-08, 0.694738)
scene.camera = ob_auto_camera
light_auto_sun = bpy.data.lights.new('AutoSun', 'SUN')
light_auto_sun.energy = 3.0
light_auto_sun.angle = 0.0523599
ob_auto_sun = bpy.data.objects.new('AutoSun', light_auto_sun)
scene.collection.objects.link(ob_auto_sun)
ob_auto_sun.rotation_euler = (0.872665, 0.174533, 0.523599)
bpy.context.view_layer.update()
